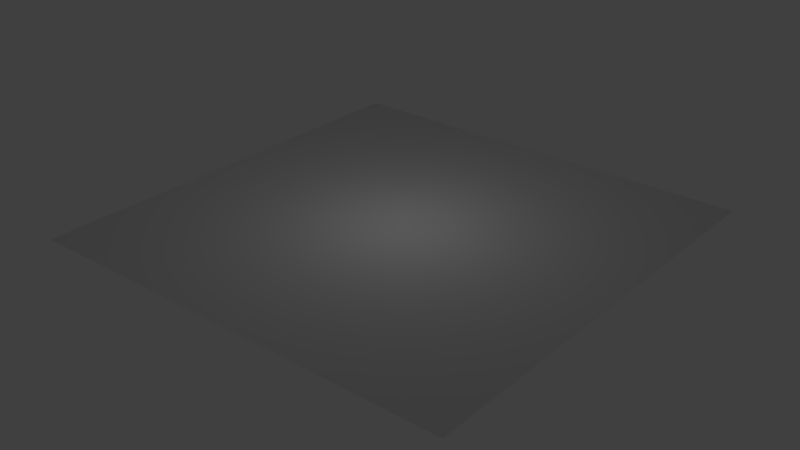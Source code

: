 # Source: level.blend  (saved by Blender 2.79.0; exported with 4.5.12 LTS)
import bpy
from mathutils import Matrix  # noqa: F401  (used for matrix-valued properties, if any)

bpy.ops.wm.read_factory_settings(use_empty=True)
scene = bpy.context.scene
scene.name = 'Scene'

# ---- collections
col_collection_1 = bpy.data.collections.new('Collection 1'); scene.collection.children.link(col_collection_1)

# ---- world
world_world = bpy.data.worlds.new('World'); scene.world = world_world
world_world.color = (0.05088, 0.05088, 0.05088)
world_world.use_sun_shadow = False
world_world.sun_shadow_jitter_overblur = 0.0
world_world.cycles.sampling_method = 'MANUAL'

# ---- lights
light_lamp = bpy.data.lights.new('Lamp', 'POINT')
light_lamp.transmission_factor = 0.0
light_lamp.cutoff_distance = 30.0
light_lamp.energy = 100.0
light_lamp.shadow_buffer_clip_start = 1.001
light_lamp.shadow_soft_size = 0.1
light_lamp.shadow_maximum_resolution = 0.006
light_lamp.use_absolute_resolution = True

# ---- meshes
me_plane = bpy.data.meshes.new('Plane')
me_plane.from_pydata([(-1.0, -1.0, 0.0), (1.0, -1.0, 0.0), (-1.0, 1.0, 0.0), (1.0, 1.0, 0.0)], [], [(0, 1, 3, 2)])
me_plane.use_remesh_preserve_volume = False
me_plane.use_remesh_preserve_attributes = False
me_plane.use_mirror_vertex_groups = False
me_plane.update()

# ---- objects
ob_empty = bpy.data.objects.new('Empty', None)
ob_plane = bpy.data.objects.new('Plane', me_plane)
ob_lamp = bpy.data.objects.new('Lamp', light_lamp)

# ---- transforms, parenting, visibility, modifiers, constraints
ob_empty.location = (0.0, 0.0, 0.0)
ob_empty.scale = (10.0, 10.0, 10.0)
ob_empty.empty_image_offset = (0.0, 0.0)
ob_empty.lineart.crease_threshold = 0.0
ob_plane.location = (0.0, 0.0, 0.0)
ob_plane.scale = (10.0, 10.0, 10.0)
ob_plane.lineart.crease_threshold = 0.0
ob_lamp.location = (0.2525, 0.005454, 6.011)
ob_lamp.rotation_euler = (0.6503, 0.05522, 1.866)
ob_lamp.lock_rotations_4d = False
ob_lamp.empty_display_type = 'ARROWS'
ob_lamp.color = (0.0, 0.0, 0.0, 0.0)
ob_lamp.lineart.crease_threshold = 0.0

# ---- collection membership
col_collection_1.objects.link(ob_empty)
col_collection_1.objects.link(ob_plane)
col_collection_1.objects.link(ob_lamp)

# ---- scene / render settings (as saved in the file)
scene.frame_start = 1; scene.frame_end = 250; scene.frame_set(1)
scene.render.engine = 'BLENDER_EEVEE_NEXT'
scene.render.resolution_percentage = 50
scene.render.dither_intensity = 0.0
scene.cycles.use_denoising = False
scene.cycles.samples = 128
scene.cycles.sampling_pattern = 'TABULATED_SOBOL'
scene.cycles.use_adaptive_sampling = False
scene.cycles.use_light_tree = False
scene.cycles.blur_glossy = 0.0
scene.cycles.sample_clamp_indirect = 0.0
scene.view_settings.view_transform = 'Standard'
bpy.context.view_layer.update()

# ---- added for rendering (the .blend has no active camera): camera
cam_auto = bpy.data.cameras.new('AutoCamera')
cam_auto.lens = 50.0
cam_auto.sensor_width = 36.0
cam_auto.clip_end = 1000.0
ob_auto_camera = bpy.data.objects.new('AutoCamera', cam_auto)
scene.collection.objects.link(ob_auto_camera)
ob_auto_camera.location = (26.1693, -31.4032, 20.9354)
ob_auto_camera.rotation_euler = (1.09748, -7.21219e-08, 0.694738)
scene.camera = ob_auto_camera
bpy.context.view_layer.update()
